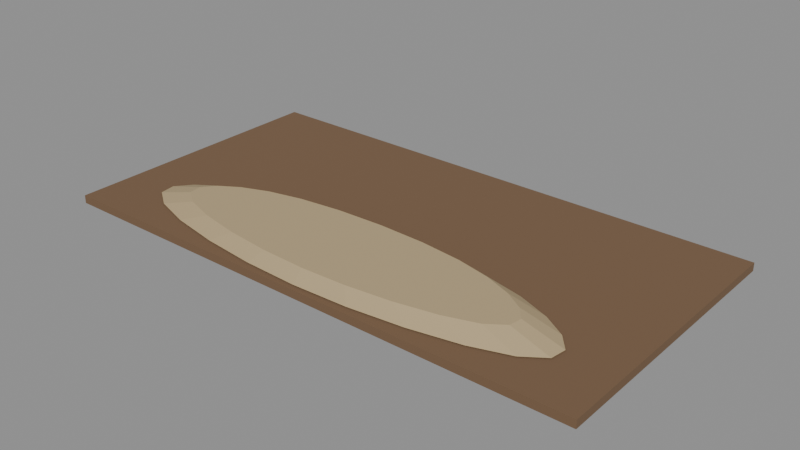 # Source: station_nessa.blend  (saved by Blender 5.2.45; exported with 4.5.12 LTS)
import bpy
from mathutils import Matrix  # noqa: F401  (used for matrix-valued properties, if any)

bpy.ops.wm.read_factory_settings(use_empty=True)
scene = bpy.context.scene
scene.name = 'Scene'

# ---- materials (node trees are filled in below, after node groups)
mat_retainedweatheredtimber = bpy.data.materials.new('RetainedWeatheredTimber')
mat_retainedweatheredtimber.diffuse_color = (0.18, 0.105, 0.055, 1.0)
mat_unbakedoatdough = bpy.data.materials.new('UnbakedOatDough')
mat_unbakedoatdough.diffuse_color = (0.47, 0.36, 0.2, 1.0)
mat_fadedgraphite = bpy.data.materials.new('FadedGraphite')
mat_fadedgraphite.diffuse_color = (0.055, 0.047, 0.035, 1.0)

# ---- material node trees
mat_retainedweatheredtimber.use_nodes = True; mat_retainedweatheredtimber.node_tree.nodes.clear()
_N = mat_retainedweatheredtimber.node_tree.nodes; _L = mat_retainedweatheredtimber.node_tree.links
n0 = _N.new('ShaderNodeBsdfPrincipled'); n0.name = 'Principled BSDF'; n0.location = (-200, 100)
n0.inputs[0].default_value = (0.18, 0.105, 0.055, 1.0)
n0.inputs[2].default_value = 0.85
n0.inputs[10].default_value = 0.005
n1 = _N.new('ShaderNodeOutputMaterial'); n1.name = 'Material Output'; n1.location = (200, 100)
_L.new(n0.outputs[0], n1.inputs[0])
n1.is_active_output = True
mat_unbakedoatdough.use_nodes = True; mat_unbakedoatdough.node_tree.nodes.clear()
_N = mat_unbakedoatdough.node_tree.nodes; _L = mat_unbakedoatdough.node_tree.links
n0 = _N.new('ShaderNodeBsdfPrincipled'); n0.name = 'Principled BSDF'; n0.location = (-200, 100)
n0.inputs[0].default_value = (0.47, 0.36, 0.2, 1.0)
n0.inputs[2].default_value = 0.85
n0.inputs[10].default_value = 0.005
n1 = _N.new('ShaderNodeOutputMaterial'); n1.name = 'Material Output'; n1.location = (200, 100)
_L.new(n0.outputs[0], n1.inputs[0])
n1.is_active_output = True
mat_fadedgraphite.use_nodes = True; mat_fadedgraphite.node_tree.nodes.clear()
_N = mat_fadedgraphite.node_tree.nodes; _L = mat_fadedgraphite.node_tree.links
n0 = _N.new('ShaderNodeBsdfPrincipled'); n0.name = 'Principled BSDF'; n0.location = (-200, 100)
n0.inputs[0].default_value = (0.055, 0.047, 0.035, 1.0)
n0.inputs[2].default_value = 0.85
n0.inputs[10].default_value = 0.005
n1 = _N.new('ShaderNodeOutputMaterial'); n1.name = 'Material Output'; n1.location = (200, 100)
_L.new(n0.outputs[0], n1.inputs[0])
n1.is_active_output = True

# ---- meshes
me_cube = bpy.data.meshes.new('Cube')
me_cube.from_pydata([(-0.27, -0.14, -0.004), (-0.27, -0.14, 0.004), (-0.27, 0.14, -0.004), (-0.27, 0.14, 0.004), (0.27, -0.14, -0.004), (0.27, -0.14, 0.004), (0.27, 0.14, -0.004), (0.27, 0.14, 0.004)], [], [(0, 1, 3, 2), (2, 3, 7, 6), (6, 7, 5, 4), (4, 5, 1, 0), (2, 6, 4, 0), (7, 3, 1, 5)])
_uv = me_cube.uv_layers.new(name='UVMap')
_uv.uv.foreach_set('vector', [0.375, 0.0, 0.625, 0.0, 0.625, 0.25, 0.375, 0.25, 0.375, 0.25, 0.625, 0.25, 0.625, 0.5, 0.375, 0.5, 0.375, 0.5, 0.625, 0.5, 0.625, 0.75, 0.375, 0.75, 0.375, 0.75, 0.625, 0.75, 0.625, 1.0, 0.375, 1.0, 0.125, 0.5, 0.375, 0.5, 0.375, 0.75, 0.125, 0.75, 0.625, 0.5, 0.875, 0.5, 0.875, 0.75, 0.625, 0.75])
me_cube.materials.append(mat_retainedweatheredtimber)
me_cube.update()
me_workcontactpart = bpy.data.meshes.new('WorkContactPart')
me_workcontactpart.from_pydata([(0.22, -0.035, 0.009), (0.2178, -0.05053, 0.009), (0.1972, -0.065, 0.009), (0.1594, -0.07743, 0.009), (0.11, -0.08696, 0.009), (0.05553, -0.09296, 0.009), (1.3e-17, -0.095, 0.009), (-0.05553, -0.09296, 0.009), (-0.11, -0.08696, 0.009), (-0.1594, -0.07743, 0.009), (-0.1972, -0.065, 0.009), (-0.2178, -0.05053, 0.009), (-0.22, -0.035, 0.009), (-0.2072, -0.01947, 0.009), (-0.1839, -0.005, 0.009), (-0.1517, 0.007426, 0.009), (-0.11, 0.01696, 0.009), (-0.05835, 0.02296, 0.009), (-4.183e-17, 0.025, 0.009), (0.05835, 0.02296, 0.009), (0.11, 0.01696, 0.009), (0.1517, 0.007426, 0.009), (0.1839, -0.005, 0.009), (0.2072, -0.01947, 0.009), (0.1804, -0.035, 0.02), (0.1786, -0.04773, 0.02), (0.1617, -0.0596, 0.02), (0.1307, -0.06979, 0.02), (0.0902, -0.07761, 0.02), (0.04554, -0.08252, 0.02), (1.066e-17, -0.0842, 0.02), (-0.04554, -0.08252, 0.02), (-0.0902, -0.07761, 0.02), (-0.1307, -0.06979, 0.02), (-0.1617, -0.0596, 0.02), (-0.1786, -0.04773, 0.02), (-0.1804, -0.035, 0.02), (-0.1699, -0.02227, 0.02), (-0.1508, -0.0104, 0.02), (-0.1244, -0.0002103, 0.02), (-0.0902, 0.007608, 0.02), (-0.04785, 0.01252, 0.02), (-3.43e-17, 0.0142, 0.02), (0.04785, 0.01252, 0.02), (0.0902, 0.007608, 0.02), (0.1244, -0.0002103, 0.02), (0.1508, -0.0104, 0.02), (0.1699, -0.02227, 0.02)], [], [(0, 24, 25, 1), (1, 25, 26, 2), (2, 26, 27, 3), (3, 27, 28, 4), (4, 28, 29, 5), (5, 29, 30, 6), (6, 30, 31, 7), (7, 31, 32, 8), (8, 32, 33, 9), (9, 33, 34, 10), (10, 34, 35, 11), (11, 35, 36, 12), (12, 36, 37, 13), (13, 37, 38, 14), (14, 38, 39, 15), (15, 39, 40, 16), (16, 40, 41, 17), (17, 41, 42, 18), (18, 42, 43, 19), (19, 43, 44, 20), (20, 44, 45, 21), (21, 45, 46, 22), (22, 46, 47, 23), (23, 47, 24, 0), (23, 0, 1, 2, 3, 4, 5, 6, 7, 8, 9, 10, 11, 12, 13, 14, 15, 16, 17, 18, 19, 20, 21, 22), (24, 47, 46, 45, 44, 43, 42, 41, 40, 39, 38, 37, 36, 35, 34, 33, 32, 31, 30, 29, 28, 27, 26, 25)])
me_workcontactpart.materials.append(mat_unbakedoatdough)
me_workcontactpart.update()
me_cube_001 = bpy.data.meshes.new('Cube.001')
me_cube_001.from_pydata([(-0.003, -0.13, -0.001), (-0.003, -0.13, 0.001), (-0.003, 0.13, -0.001), (-0.003, 0.13, 0.001), (0.003, -0.13, -0.001), (0.003, -0.13, 0.001), (0.003, 0.13, -0.001), (0.003, 0.13, 0.001)], [], [(0, 1, 3, 2), (2, 3, 7, 6), (6, 7, 5, 4), (4, 5, 1, 0), (2, 6, 4, 0), (7, 3, 1, 5)])
_uv = me_cube_001.uv_layers.new(name='UVMap')
_uv.uv.foreach_set('vector', [0.375, 0.0, 0.625, 0.0, 0.625, 0.25, 0.375, 0.25, 0.375, 0.25, 0.625, 0.25, 0.625, 0.5, 0.375, 0.5, 0.375, 0.5, 0.625, 0.5, 0.625, 0.75, 0.375, 0.75, 0.375, 0.75, 0.625, 0.75, 0.625, 1.0, 0.375, 1.0, 0.125, 0.5, 0.375, 0.5, 0.375, 0.75, 0.125, 0.75, 0.625, 0.5, 0.875, 0.5, 0.875, 0.75, 0.625, 0.75])
me_cube_001.materials.append(mat_fadedgraphite)
me_cube_001.update()
me_cube_002 = bpy.data.meshes.new('Cube.002')
me_cube_002.from_pydata([(-0.003, -0.13, -0.001), (-0.003, -0.13, 0.001), (-0.003, 0.13, -0.001), (-0.003, 0.13, 0.001), (0.003, -0.13, -0.001), (0.003, -0.13, 0.001), (0.003, 0.13, -0.001), (0.003, 0.13, 0.001)], [], [(0, 1, 3, 2), (2, 3, 7, 6), (6, 7, 5, 4), (4, 5, 1, 0), (2, 6, 4, 0), (7, 3, 1, 5)])
_uv = me_cube_002.uv_layers.new(name='UVMap')
_uv.uv.foreach_set('vector', [0.375, 0.0, 0.625, 0.0, 0.625, 0.25, 0.375, 0.25, 0.375, 0.25, 0.625, 0.25, 0.625, 0.5, 0.375, 0.5, 0.375, 0.5, 0.625, 0.5, 0.625, 0.75, 0.375, 0.75, 0.375, 0.75, 0.625, 0.75, 0.625, 1.0, 0.375, 1.0, 0.125, 0.5, 0.375, 0.5, 0.375, 0.75, 0.125, 0.75, 0.625, 0.5, 0.875, 0.5, 0.875, 0.75, 0.625, 0.75])
me_cube_002.materials.append(mat_fadedgraphite)
me_cube_002.update()

# ---- objects
ob_station_nessa = bpy.data.objects.new('Station_Nessa', None)
ob_supportedkneadingboard = bpy.data.objects.new('SupportedKneadingBoard', me_cube)
ob_workcontactpart = bpy.data.objects.new('WorkContactPart', me_workcontactpart)
ob_boardendgrain = bpy.data.objects.new('BoardEndGrain', me_cube_001)
ob_boardendgrain_001 = bpy.data.objects.new('BoardEndGrain.001', me_cube_002)
ob_gripleft = bpy.data.objects.new('GripLeft', None)
ob_gripright = bpy.data.objects.new('GripRight', None)

# ---- transforms, parenting, visibility, modifiers, constraints
ob_station_nessa.location = (0.0, 0.0, 0.0)
ob_supportedkneadingboard.parent = ob_station_nessa
ob_supportedkneadingboard.location = (0.0, 0.1, 0.004)
ob_workcontactpart.parent = ob_station_nessa
ob_workcontactpart.location = (0.0, 0.06, 0.0)
ob_boardendgrain.parent = ob_station_nessa
ob_boardendgrain.location = (-0.23, 0.1, 0.0048)
ob_boardendgrain_001.parent = ob_station_nessa
ob_boardendgrain_001.location = (0.23, 0.1, 0.0048)
ob_gripleft.parent = ob_station_nessa
ob_gripleft.location = (-0.12, 0.0, 0.02)
ob_gripright.parent = ob_station_nessa
ob_gripright.location = (0.12, 0.0, 0.02)

# ---- collection membership
scene.collection.objects.link(ob_station_nessa)
scene.collection.objects.link(ob_supportedkneadingboard)
scene.collection.objects.link(ob_workcontactpart)
scene.collection.objects.link(ob_boardendgrain)
scene.collection.objects.link(ob_boardendgrain_001)
scene.collection.objects.link(ob_gripleft)
scene.collection.objects.link(ob_gripright)

# ---- scene / render settings (as saved in the file)
scene.frame_start = 1; scene.frame_end = 250; scene.frame_set(1)
scene.render.engine = 'BLENDER_EEVEE_NEXT'
scene.render.bake_bias = 0.0
scene.render.bake_samples = 0
scene.render.compositor_device = 'GPU'
scene.eevee.use_volume_custom_range = False
scene.eevee.fast_gi_thickness_near = 0.1
scene.eevee.fast_gi_thickness_far = 0.0
scene.eevee.ray_tracing_options.screen_trace_thickness = 0.1
bpy.context.view_layer.update()

# ---- added for rendering (the .blend has no active camera and no usable light): camera, sun + grey world if the file has none
cam_auto = bpy.data.cameras.new('AutoCamera')
cam_auto.lens = 50.0
cam_auto.sensor_width = 36.0
cam_auto.clip_end = 1000.0
ob_auto_camera = bpy.data.objects.new('AutoCamera', cam_auto)
scene.collection.objects.link(ob_auto_camera)
ob_auto_camera.location = (0.563096, -0.575716, 0.460477)
ob_auto_camera.rotation_euler = (1.09748, -7.21219e-08, 0.694738)
scene.camera = ob_auto_camera
light_auto_sun = bpy.data.lights.new('AutoSun', 'SUN')
light_auto_sun.energy = 3.0
light_auto_sun.angle = 0.0523599
ob_auto_sun = bpy.data.objects.new('AutoSun', light_auto_sun)
scene.collection.objects.link(ob_auto_sun)
ob_auto_sun.rotation_euler = (0.872665, 0.174533, 0.523599)
if scene.world is None:
    world_auto = bpy.data.worlds.new('AutoWorld')
    world_auto.color = (0.3, 0.3, 0.3)
    scene.world = world_auto
bpy.context.view_layer.update()
